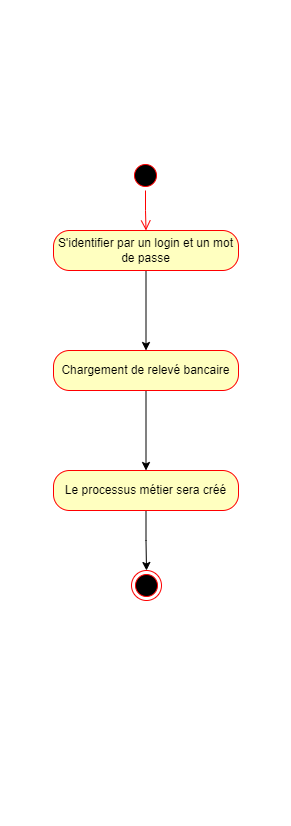

The diagram above was exported from draw.io. Its source (the exported page's mxGraphModel, read from the mxfile embedded in the PNG):
<mxGraphModel dx="1185" dy="635" grid="1" gridSize="10" guides="1" tooltips="1" connect="1" arrows="1" fold="1" page="1" pageScale="1" pageWidth="291" pageHeight="413" math="0" shadow="0">
  <root>
    <mxCell id="0" />
    <mxCell id="1" parent="0" />
    <mxCell id="RwqZmRfKMy_dRgrrhTWB-1" value="" style="ellipse;html=1;shape=startState;fillColor=#000000;strokeColor=#ff0000;" vertex="1" parent="1">
      <mxGeometry x="130" y="160" width="30" height="30" as="geometry" />
    </mxCell>
    <mxCell id="RwqZmRfKMy_dRgrrhTWB-2" value="" style="edgeStyle=orthogonalEdgeStyle;html=1;verticalAlign=bottom;endArrow=open;endSize=8;strokeColor=#ff0000;rounded=0;" edge="1" source="RwqZmRfKMy_dRgrrhTWB-1" parent="1" target="RwqZmRfKMy_dRgrrhTWB-3">
      <mxGeometry relative="1" as="geometry">
        <mxPoint x="145" y="250" as="targetPoint" />
      </mxGeometry>
    </mxCell>
    <mxCell id="RwqZmRfKMy_dRgrrhTWB-5" value="" style="edgeStyle=orthogonalEdgeStyle;rounded=0;orthogonalLoop=1;jettySize=auto;html=1;" edge="1" parent="1" source="RwqZmRfKMy_dRgrrhTWB-3" target="RwqZmRfKMy_dRgrrhTWB-4">
      <mxGeometry relative="1" as="geometry" />
    </mxCell>
    <mxCell id="RwqZmRfKMy_dRgrrhTWB-3" value="S'identifier par un login et un mot de passe" style="rounded=1;whiteSpace=wrap;html=1;arcSize=40;fontColor=#000000;fillColor=#ffffc0;strokeColor=#ff0000;" vertex="1" parent="1">
      <mxGeometry x="53" y="230" width="185" height="40" as="geometry" />
    </mxCell>
    <mxCell id="RwqZmRfKMy_dRgrrhTWB-7" value="" style="edgeStyle=orthogonalEdgeStyle;rounded=0;orthogonalLoop=1;jettySize=auto;html=1;" edge="1" parent="1" source="RwqZmRfKMy_dRgrrhTWB-4" target="RwqZmRfKMy_dRgrrhTWB-6">
      <mxGeometry relative="1" as="geometry" />
    </mxCell>
    <mxCell id="RwqZmRfKMy_dRgrrhTWB-4" value="Chargement de relevé bancaire" style="rounded=1;whiteSpace=wrap;html=1;arcSize=40;fontColor=#000000;fillColor=#ffffc0;strokeColor=#ff0000;" vertex="1" parent="1">
      <mxGeometry x="53" y="350" width="185" height="40" as="geometry" />
    </mxCell>
    <mxCell id="RwqZmRfKMy_dRgrrhTWB-11" value="" style="edgeStyle=orthogonalEdgeStyle;rounded=0;orthogonalLoop=1;jettySize=auto;html=1;" edge="1" parent="1" source="RwqZmRfKMy_dRgrrhTWB-6" target="RwqZmRfKMy_dRgrrhTWB-10">
      <mxGeometry relative="1" as="geometry" />
    </mxCell>
    <mxCell id="RwqZmRfKMy_dRgrrhTWB-6" value="Le processus métier sera créé" style="rounded=1;whiteSpace=wrap;html=1;arcSize=40;fontColor=#000000;fillColor=#ffffc0;strokeColor=#ff0000;" vertex="1" parent="1">
      <mxGeometry x="53" y="470" width="185" height="40" as="geometry" />
    </mxCell>
    <mxCell id="RwqZmRfKMy_dRgrrhTWB-10" value="" style="ellipse;html=1;shape=endState;fillColor=#000000;strokeColor=#ff0000;" vertex="1" parent="1">
      <mxGeometry x="131" y="570" width="30" height="30" as="geometry" />
    </mxCell>
  </root>
</mxGraphModel>